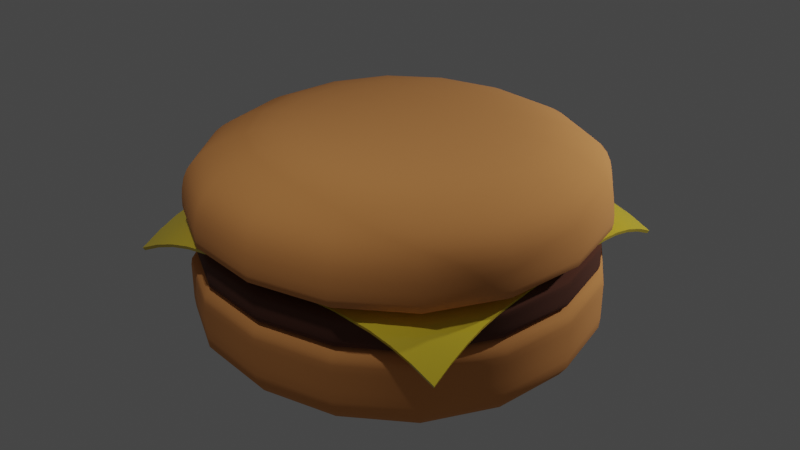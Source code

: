 # Source: burger.blend  (saved by Blender 2.93.20; exported with 4.5.12 LTS)
import bpy
from mathutils import Matrix  # noqa: F401  (used for matrix-valued properties, if any)

bpy.ops.wm.read_factory_settings(use_empty=True)
scene = bpy.context.scene
scene.name = 'Scene'

# ---- collections
col_collection = bpy.data.collections.new('Collection'); scene.collection.children.link(col_collection)

# ---- materials (node trees are filled in below, after node groups)
mat_pan = bpy.data.materials.new('pan')
mat_pan.use_transparent_shadow = False
mat_carne = bpy.data.materials.new('carne')
mat_carne.use_transparent_shadow = False
mat_queso = bpy.data.materials.new('queso')
mat_queso.use_transparent_shadow = False

# ---- node groups
ng_auto_smooth = bpy.data.node_groups.new('Auto Smooth', 'GeometryNodeTree')
_s = ng_auto_smooth.interface.new_socket(name='Geometry', in_out='OUTPUT', socket_type='NodeSocketGeometry')
_s = ng_auto_smooth.interface.new_socket(name='Geometry', in_out='INPUT', socket_type='NodeSocketGeometry')
_s = ng_auto_smooth.interface.new_socket(name='Angle', in_out='INPUT', socket_type='NodeSocketFloat')
_s.subtype = 'ANGLE'
_s.min_value = 0.0
_s.max_value = 3.142
ng_auto_smooth.is_modifier = True
_N = ng_auto_smooth.nodes; _L = ng_auto_smooth.links
n0 = _N.new('NodeGroupOutput'); n0.name = 'Group Output'; n0.location = (480, -100)
n1 = _N.new('NodeGroupInput'); n1.name = 'Group Input'; n1.location = (-420, -300)
n2 = _N.new('NodeGroupInput'); n2.name = 'Group Input.001'; n2.location = (-60, -100)
n3 = _N.new('GeometryNodeSetShadeSmooth'); n3.name = 'Set Shade Smooth'; n3.location = (120, -100)
n3.domain = 'EDGE'
n4 = _N.new('GeometryNodeSetShadeSmooth'); n4.name = 'Set Shade Smooth.001'; n4.location = (300, -100)
n5 = _N.new('GeometryNodeInputMeshEdgeAngle'); n5.name = 'Edge Angle'; n5.location = (-420, -220)
n6 = _N.new('GeometryNodeInputEdgeSmooth'); n6.name = 'Is Edge Smooth'; n6.location = (-60, -160)
n7 = _N.new('GeometryNodeInputShadeSmooth'); n7.name = 'Is Face Smooth'; n7.location = (-240, -340)
n8 = _N.new('FunctionNodeBooleanMath'); n8.name = 'Boolean Math'; n8.location = (-60, -220)
n9 = _N.new('FunctionNodeCompare'); n9.name = 'Compare'; n9.location = (-240, -180)
n9.operation = 'LESS_EQUAL'
_L.new(n5.outputs[0], n9.inputs[0])
_L.new(n4.outputs[0], n0.inputs[0])
_L.new(n1.outputs[1], n9.inputs[1])
_L.new(n9.outputs[0], n8.inputs[0])
_L.new(n7.outputs[0], n8.inputs[1])
_L.new(n2.outputs[0], n3.inputs[0])
_L.new(n6.outputs[0], n3.inputs[1])
_L.new(n3.outputs[0], n4.inputs[0])
_L.new(n8.outputs[0], n3.inputs[2])
n0.is_active_output = True

# ---- material node trees
mat_pan.use_nodes = True; mat_pan.node_tree.nodes.clear()
_N = mat_pan.node_tree.nodes; _L = mat_pan.node_tree.links
n0 = _N.new('ShaderNodeBsdfPrincipled'); n0.name = 'Principled BSDF'; n0.location = (10, 300)
n0.distribution = 'GGX'
n0.subsurface_method = 'BURLEY'
n0.inputs[0].default_value = (0.8, 0.3285, 0.09697, 1.0)
n0.inputs[2].default_value = 1.0
n0.inputs[3].default_value = 1.45
n0.inputs[27].default_value = (0.0, 0.0, 0.0, 1.0)
n0.inputs[28].default_value = 1.0
n1 = _N.new('ShaderNodeOutputMaterial'); n1.name = 'Material Output'; n1.location = (300, 300)
_L.new(n0.outputs[0], n1.inputs[0])
n1.is_active_output = True
mat_carne.use_nodes = True; mat_carne.node_tree.nodes.clear()
_N = mat_carne.node_tree.nodes; _L = mat_carne.node_tree.links
n0 = _N.new('ShaderNodeBsdfPrincipled'); n0.name = 'Principled BSDF'; n0.location = (10, 300)
n0.distribution = 'GGX'
n0.subsurface_method = 'BURLEY'
n0.inputs[0].default_value = (0.1107, 0.03566, 0.0186, 1.0)
n0.inputs[2].default_value = 1.0
n0.inputs[3].default_value = 1.45
n0.inputs[27].default_value = (0.0, 0.0, 0.0, 1.0)
n0.inputs[28].default_value = 1.0
n1 = _N.new('ShaderNodeOutputMaterial'); n1.name = 'Material Output'; n1.location = (300, 300)
_L.new(n0.outputs[0], n1.inputs[0])
n1.is_active_output = True
mat_queso.use_nodes = True; mat_queso.node_tree.nodes.clear()
_N = mat_queso.node_tree.nodes; _L = mat_queso.node_tree.links
n0 = _N.new('ShaderNodeBsdfPrincipled'); n0.name = 'Principled BSDF'; n0.location = (10, 300)
n0.distribution = 'GGX'
n0.subsurface_method = 'BURLEY'
n0.inputs[0].default_value = (0.8, 0.6038, 0.03945, 1.0)
n0.inputs[2].default_value = 0.0
n0.inputs[3].default_value = 1.45
n0.inputs[27].default_value = (0.0, 0.0, 0.0, 1.0)
n0.inputs[28].default_value = 1.0
n1 = _N.new('ShaderNodeOutputMaterial'); n1.name = 'Material Output'; n1.location = (300, 300)
_L.new(n0.outputs[0], n1.inputs[0])
n1.is_active_output = True

# ---- world
world_world = bpy.data.worlds.new('World'); scene.world = world_world
world_world.use_nodes = True; world_world.node_tree.nodes.clear()
_N = world_world.node_tree.nodes; _L = world_world.node_tree.links
n0 = _N.new('ShaderNodeOutputWorld'); n0.name = 'World Output'; n0.location = (300, 300)
n1 = _N.new('ShaderNodeBackground'); n1.name = 'Background'; n1.location = (10, 300)
n1.inputs[0].default_value = (0.05088, 0.05088, 0.05088, 1.0)
_L.new(n1.outputs[0], n0.inputs[0])
n0.is_active_output = True
world_world.color = (0.05088, 0.05088, 0.05088)
world_world.use_sun_shadow = False
world_world.sun_shadow_jitter_overblur = 0.0

# ---- lights
light_point = bpy.data.lights.new('Point', 'POINT')
light_point.transmission_factor = 0.0
light_point.energy = 3000.0
light_point.shadow_soft_size = 0.25
light_point.shadow_maximum_resolution = 0.006
light_point.use_absolute_resolution = True
light_point_001 = bpy.data.lights.new('Point.001', 'POINT')
light_point_001.transmission_factor = 0.0
light_point_001.energy = 1000.0
light_point_001.shadow_soft_size = 0.25
light_point_001.shadow_maximum_resolution = 0.006
light_point_001.use_absolute_resolution = True

# ---- meshes
me_cube_001 = bpy.data.meshes.new('Cube.001')
me_cube_001.from_pydata([(-5.012, -5.012, 0.01097), (-5.012, -5.012, 2.408), (-5.012, 5.012, 0.01097), (-5.012, 5.012, 2.408), (5.012, -5.012, 0.01097), (5.012, -5.012, 2.408), (5.012, 5.012, 0.01097), (5.012, 5.012, 2.408), (-5.012, -5.012, 2.008), (-5.012, 5.012, 2.008), (5.012, 5.012, 2.008), (5.012, -5.012, 2.008), (-5.012, 5.012, 1.075), (5.012, 5.012, 1.075), (5.012, -5.012, 1.075), (-5.012, -5.012, 1.075)], [], [(8, 1, 3, 9), (9, 3, 7, 10), (10, 7, 5, 11), (11, 5, 1, 8), (2, 6, 4, 0), (7, 3, 1, 5), (14, 11, 8, 15), (13, 10, 11, 14), (12, 9, 10, 13), (15, 8, 9, 12), (0, 15, 12, 2), (2, 12, 13, 6), (6, 13, 14, 4), (4, 14, 15, 0)])
me_cube_001.polygons.foreach_set('use_smooth', [True] * 14)
_uv = me_cube_001.uv_layers.new(name='UVMap')
_uv.uv.foreach_set('vector', [0.5832, 0.0, 0.625, 0.0, 0.625, 0.25, 0.5832, 0.25, 0.5832, 0.25, 0.625, 0.25, 0.625, 0.5, 0.5832, 0.5, 0.5832, 0.5, 0.625, 0.5, 0.625, 0.75, 0.5832, 0.75, 0.5832, 0.75, 0.625, 0.75, 0.625, 1.0, 0.5832, 1.0, 0.125, 0.5, 0.375, 0.5, 0.375, 0.75, 0.125, 0.75, 0.625, 0.5, 0.875, 0.5, 0.875, 0.75, 0.625, 0.75, 0.4859, 0.75, 0.5832, 0.75, 0.5832, 1.0, 0.4859, 1.0, 0.4859, 0.5, 0.5832, 0.5, 0.5832, 0.75, 0.4859, 0.75, 0.4859, 0.25, 0.5832, 0.25, 0.5832, 0.5, 0.4859, 0.5, 0.4859, 0.0, 0.5832, 0.0, 0.5832, 0.25, 0.4859, 0.25, 0.375, 0.0, 0.4859, 0.0, 0.4859, 0.25, 0.375, 0.25, 0.375, 0.25, 0.4859, 0.25, 0.4859, 0.5, 0.375, 0.5, 0.375, 0.5, 0.4859, 0.5, 0.4859, 0.75, 0.375, 0.75, 0.375, 0.75, 0.4859, 0.75, 0.4859, 1.0, 0.375, 1.0])
me_cube_001.materials.append(mat_pan)
me_cube_001.use_remesh_fix_poles = True
me_cube_001.use_remesh_preserve_attributes = False
me_cube_001.update()
me_cube_003 = bpy.data.meshes.new('Cube.003')
me_cube_003.from_pydata([(-2.958, -2.958, 0.008266), (-5.072, -5.072, 2.426), (-2.958, 2.958, 0.008266), (-5.072, 5.072, 2.426), (2.958, -2.958, 0.008266), (5.072, -5.072, 2.426), (2.958, 2.958, 0.008266), (5.072, 5.072, 2.426), (-5.111, -5.111, 2.019), (-5.111, 5.111, 2.019), (5.111, 5.111, 2.019), (5.111, -5.111, 2.019), (-5.064, 5.064, 0.9468), (5.064, 5.064, 0.9468), (5.064, -5.064, 0.9468), (-5.064, -5.064, 0.9468), (-4.076, 4.076, 0.3831), (4.076, 4.076, 0.3831), (4.076, -4.076, 0.3831), (-4.076, -4.076, 0.3831)], [], [(8, 1, 3, 9), (9, 3, 7, 10), (10, 7, 5, 11), (11, 5, 1, 8), (2, 6, 4, 0), (7, 3, 1, 5), (14, 11, 8, 15), (13, 10, 11, 14), (12, 9, 10, 13), (15, 8, 9, 12), (19, 15, 12, 16), (16, 12, 13, 17), (17, 13, 14, 18), (18, 14, 15, 19), (4, 18, 19, 0), (6, 17, 18, 4), (2, 16, 17, 6), (0, 19, 16, 2)])
me_cube_003.polygons.foreach_set('use_smooth', [True] * 18)
_uv = me_cube_003.uv_layers.new(name='UVMap')
_uv.uv.foreach_set('vector', [0.5832, 0.0, 0.625, 0.0, 0.625, 0.25, 0.5832, 0.25, 0.5832, 0.25, 0.625, 0.25, 0.625, 0.5, 0.5832, 0.5, 0.5832, 0.5, 0.625, 0.5, 0.625, 0.75, 0.5832, 0.75, 0.5832, 0.75, 0.625, 0.75, 0.625, 1.0, 0.5832, 1.0, 0.125, 0.5, 0.375, 0.5, 0.375, 0.75, 0.125, 0.75, 0.625, 0.5, 0.875, 0.5, 0.875, 0.75, 0.625, 0.75, 0.4859, 0.75, 0.5832, 0.75, 0.5832, 1.0, 0.4859, 1.0, 0.4859, 0.5, 0.5832, 0.5, 0.5832, 0.75, 0.4859, 0.75, 0.4859, 0.25, 0.5832, 0.25, 0.5832, 0.5, 0.4859, 0.5, 0.4859, 0.0, 0.5832, 0.0, 0.5832, 0.25, 0.4859, 0.25, 0.4305, 0.0, 0.4859, 0.0, 0.4859, 0.25, 0.4305, 0.25, 0.4305, 0.25, 0.4859, 0.25, 0.4859, 0.5, 0.4305, 0.5, 0.4305, 0.5, 0.4859, 0.5, 0.4859, 0.75, 0.4305, 0.75, 0.4305, 0.75, 0.4859, 0.75, 0.4859, 1.0, 0.4305, 1.0, 0.375, 0.75, 0.4305, 0.75, 0.4305, 1.0, 0.375, 1.0, 0.375, 0.5, 0.4305, 0.5, 0.4305, 0.75, 0.375, 0.75, 0.375, 0.25, 0.4305, 0.25, 0.4305, 0.5, 0.375, 0.5, 0.375, 0.0, 0.4305, 0.0, 0.4305, 0.25, 0.375, 0.25])
me_cube_003.materials.append(mat_pan)
me_cube_003.use_remesh_fix_poles = True
me_cube_003.use_remesh_preserve_attributes = False
me_cube_003.update()
me_cube_004 = bpy.data.meshes.new('Cube.004')
me_cube_004.from_pydata([(-5.473, -5.473, -0.1144), (-5.473, -5.473, 2.503), (-5.473, 5.473, -0.1144), (-5.473, 5.473, 2.503), (5.473, -5.473, -0.1144), (5.473, -5.473, 2.503), (5.473, 5.473, -0.1144), (5.473, 5.473, 2.503), (-5.473, -5.473, 2.066), (-5.473, 5.473, 2.066), (5.473, 5.473, 2.066), (5.473, -5.473, 2.066), (-5.473, 5.473, 1.047), (5.473, 5.473, 1.047), (5.473, -5.473, 1.047), (-5.473, -5.473, 1.047)], [], [(8, 1, 3, 9), (9, 3, 7, 10), (10, 7, 5, 11), (11, 5, 1, 8), (2, 6, 4, 0), (7, 3, 1, 5), (14, 11, 8, 15), (13, 10, 11, 14), (12, 9, 10, 13), (15, 8, 9, 12), (0, 15, 12, 2), (2, 12, 13, 6), (6, 13, 14, 4), (4, 14, 15, 0)])
me_cube_004.polygons.foreach_set('use_smooth', [True] * 14)
_uv = me_cube_004.uv_layers.new(name='UVMap')
_uv.uv.foreach_set('vector', [0.5832, 0.0, 0.625, 0.0, 0.625, 0.25, 0.5832, 0.25, 0.5832, 0.25, 0.625, 0.25, 0.625, 0.5, 0.5832, 0.5, 0.5832, 0.5, 0.625, 0.5, 0.625, 0.75, 0.5832, 0.75, 0.5832, 0.75, 0.625, 0.75, 0.625, 1.0, 0.5832, 1.0, 0.125, 0.5, 0.375, 0.5, 0.375, 0.75, 0.125, 0.75, 0.625, 0.5, 0.875, 0.5, 0.875, 0.75, 0.625, 0.75, 0.4859, 0.75, 0.5832, 0.75, 0.5832, 1.0, 0.4859, 1.0, 0.4859, 0.5, 0.5832, 0.5, 0.5832, 0.75, 0.4859, 0.75, 0.4859, 0.25, 0.5832, 0.25, 0.5832, 0.5, 0.4859, 0.5, 0.4859, 0.0, 0.5832, 0.0, 0.5832, 0.25, 0.4859, 0.25, 0.375, 0.0, 0.4859, 0.0, 0.4859, 0.25, 0.375, 0.25, 0.375, 0.25, 0.4859, 0.25, 0.4859, 0.5, 0.375, 0.5, 0.375, 0.5, 0.4859, 0.5, 0.4859, 0.75, 0.375, 0.75, 0.375, 0.75, 0.4859, 0.75, 0.4859, 1.0, 0.375, 1.0])
me_cube_004.materials.append(mat_carne)
me_cube_004.use_remesh_fix_poles = True
me_cube_004.use_remesh_preserve_attributes = False
me_cube_004.update()
me_plane = bpy.data.meshes.new('Plane')
me_plane.from_pydata([(-4.131, 3.98, -0.9644), (4.131, 3.98, -0.9644), (-4.131, -3.98, -0.9644), (4.131, -3.98, -0.9644), (-4.131, -3.483, -0.7234), (-4.131, -2.985, -0.5413), (-4.131, -2.488, -0.4169), (-4.131, -1.99, -0.3491), (-4.131, -1.493, -0.3237), (-4.131, -0.9951, -0.3208), (-4.131, -0.4976, -0.3208), (-4.131, -3.902e-08, -0.3208), (-4.131, 0.4976, -0.3208), (-4.131, 0.9951, -0.3208), (-4.131, 1.493, -0.3237), (-4.131, 1.99, -0.3491), (-4.131, 2.488, -0.4169), (-4.131, 2.985, -0.5413), (-4.131, 3.483, -0.7234), (-3.615, 3.98, -0.7154), (-3.098, 3.98, -0.5299), (-2.582, 3.98, -0.4063), (-2.066, 3.98, -0.3435), (-1.549, 3.98, -0.3218), (-1.033, 3.98, -0.3208), (-0.5164, 3.98, -0.3208), (1.768e-09, 3.98, -0.3208), (0.5164, 3.98, -0.3208), (1.033, 3.98, -0.3208), (1.549, 3.98, -0.3218), (2.066, 3.98, -0.3435), (2.582, 3.98, -0.4063), (3.098, 3.98, -0.5299), (3.615, 3.98, -0.7154), (4.131, 3.483, -0.7234), (4.131, 2.985, -0.5413), (4.131, 2.488, -0.4169), (4.131, 1.99, -0.3491), (4.131, 1.493, -0.3237), (4.131, 0.9951, -0.3208), (4.131, 0.4976, -0.3208), (4.131, 6.422e-08, -0.3208), (4.131, -0.4976, -0.3208), (4.131, -0.9951, -0.3208), (4.131, -1.493, -0.3237), (4.131, -1.99, -0.3491), (4.131, -2.488, -0.4169), (4.131, -2.985, -0.5413), (4.131, -3.483, -0.7234), (3.615, -3.98, -0.7154), (3.098, -3.98, -0.5299), (2.582, -3.98, -0.4063), (2.066, -3.98, -0.3435), (1.549, -3.98, -0.3218), (1.033, -3.98, -0.3208), (0.5164, -3.98, -0.3208), (1.768e-09, -3.98, -0.3208), (-0.5164, -3.98, -0.3208), (-1.033, -3.98, -0.3208), (-1.549, -3.98, -0.3218), (-2.066, -3.98, -0.3435), (-2.582, -3.98, -0.4063), (-3.098, -3.98, -0.5299), (-3.615, -3.98, -0.7154), (-3.615, 3.483, -0.5076), (-3.615, 2.985, -0.3731), (-3.615, 2.488, -0.27), (-3.615, 1.99, -0.2132), (-3.615, 1.493, -0.1916), (-3.615, 0.9951, -0.1899), (-3.615, 0.4976, -0.1899), (-3.615, 6.422e-08, -0.1899), (-3.615, -0.4976, -0.1899), (-3.615, -0.9951, -0.1899), (-3.615, -1.493, -0.1916), (-3.615, -1.99, -0.2132), (-3.615, -2.488, -0.27), (-3.615, -2.985, -0.3731), (-3.615, -3.483, -0.5076), (-3.098, 3.483, -0.3703), (-3.098, 2.985, -0.2092), (-3.098, 2.488, -0.1423), (-3.098, 1.99, -0.1089), (-3.098, 1.493, -0.09685), (-3.098, 0.9951, -0.09682), (-3.098, 0.4976, -0.09682), (-3.098, 6.422e-08, -0.09682), (-3.098, -0.4976, -0.09682), (-3.098, -0.9951, -0.09682), (-3.098, -1.493, -0.09685), (-3.098, -1.99, -0.1089), (-3.098, -2.488, -0.1423), (-3.098, -2.985, -0.2092), (-3.098, -3.483, -0.3703), (-2.582, 3.483, -0.2661), (-2.582, 2.985, -0.1448), (-2.582, 2.488, -0.06286), (-2.582, 1.99, -0.04371), (-2.582, 1.493, -0.04168), (-2.582, 0.9951, -0.04168), (-2.582, 0.4976, -0.04168), (-2.582, 6.422e-08, -0.04168), (-2.582, -0.4976, -0.04168), (-2.582, -0.9951, -0.04168), (-2.582, -1.493, -0.04168), (-2.582, -1.99, -0.04371), (-2.582, -2.488, -0.06286), (-2.582, -2.985, -0.1448), (-2.582, -3.483, -0.2661), (-2.066, 3.483, -0.2127), (-2.066, 2.985, -0.112), (-2.066, 2.488, -0.04739), (-2.066, 1.99, -0.02461), (-2.066, 1.493, -0.02442), (-2.066, 0.9951, -0.02442), (-2.066, 0.4976, -0.02442), (-2.066, 6.422e-08, -0.02442), (-2.066, -0.4976, -0.02442), (-2.066, -0.9951, -0.02442), (-2.066, -1.493, -0.02442), (-2.066, -1.99, -0.02461), (-2.066, -2.488, -0.04739), (-2.066, -2.985, -0.112), (-2.066, -3.483, -0.2127), (-1.549, 3.483, -0.1944), (-1.549, 2.985, -0.1023), (-1.549, 2.488, -0.04587), (-1.549, 1.99, -0.02461), (-1.549, 1.493, -0.02442), (-1.549, 0.9951, -0.02442), (-1.549, 0.4976, -0.02442), (-1.549, 6.422e-08, -0.02442), (-1.549, -0.4976, -0.02442), (-1.549, -0.9951, -0.02442), (-1.549, -1.493, -0.02442), (-1.549, -1.99, -0.02461), (-1.549, -2.488, -0.04587), (-1.549, -2.985, -0.1023), (-1.549, -3.483, -0.1944), (-1.033, 3.483, -0.194), (-1.033, 2.985, -0.1023), (-1.033, 2.488, -0.04587), (-1.033, 1.99, -0.02461), (-1.033, 1.493, -0.02442), (-1.033, 0.9951, -0.02442), (-1.033, 0.4976, -0.02442), (-1.033, 6.422e-08, -0.02442), (-1.033, -0.4976, -0.02442), (-1.033, -0.9951, -0.02442), (-1.033, -1.493, -0.02442), (-1.033, -1.99, -0.02461), (-1.033, -2.488, -0.04587), (-1.033, -2.985, -0.1023), (-1.033, -3.483, -0.194), (-0.5164, 3.483, -0.194), (-0.5164, 2.985, -0.1023), (-0.5164, 2.488, -0.04587), (-0.5164, 1.99, -0.02461), (-0.5164, 1.493, -0.02442), (-0.5164, 0.9951, -0.02442), (-0.5164, 0.4976, -0.02442), (-0.5164, 6.422e-08, -0.02442), (-0.5164, -0.4976, -0.02442), (-0.5164, -0.9951, -0.02442), (-0.5164, -1.493, -0.02442), (-0.5164, -1.99, -0.02461), (-0.5164, -2.488, -0.04587), (-0.5164, -2.985, -0.1023), (-0.5164, -3.483, -0.194), (1.768e-09, 3.483, -0.194), (1.768e-09, 2.985, -0.1023), (1.768e-09, 2.488, -0.04587), (1.768e-09, 1.99, -0.02461), (1.768e-09, 1.493, -0.02442), (1.768e-09, 0.9951, -0.02442), (1.768e-09, 0.4976, -0.02442), (1.768e-09, 6.422e-08, -0.02442), (1.768e-09, -0.4976, -0.02442), (1.768e-09, -0.9951, -0.02442), (1.768e-09, -1.493, -0.02442), (1.768e-09, -1.99, -0.02461), (1.768e-09, -2.488, -0.04587), (1.768e-09, -2.985, -0.1023), (1.768e-09, -3.483, -0.194), (0.5164, 3.483, -0.194), (0.5164, 2.985, -0.1023), (0.5164, 2.488, -0.04587), (0.5164, 1.99, -0.02461), (0.5164, 1.493, -0.02442), (0.5164, 0.9951, -0.02442), (0.5164, 0.4976, -0.02442), (0.5164, 6.422e-08, -0.02442), (0.5164, -0.4976, -0.02442), (0.5164, -0.9951, -0.02442), (0.5164, -1.493, -0.02442), (0.5164, -1.99, -0.02461), (0.5164, -2.488, -0.04587), (0.5164, -2.985, -0.1023), (0.5164, -3.483, -0.194), (1.033, 3.483, -0.194), (1.033, 2.985, -0.1023), (1.033, 2.488, -0.04587), (1.033, 1.99, -0.02461), (1.033, 1.493, -0.02442), (1.033, 0.9951, -0.02442), (1.033, 0.4976, -0.02442), (1.033, 6.422e-08, -0.02442), (1.033, -0.4976, -0.02442), (1.033, -0.9951, -0.02442), (1.033, -1.493, -0.02442), (1.033, -1.99, -0.02461), (1.033, -2.488, -0.04587), (1.033, -2.985, -0.1023), (1.033, -3.483, -0.194), (1.549, 3.483, -0.1944), (1.549, 2.985, -0.1023), (1.549, 2.488, -0.04587), (1.549, 1.99, -0.02461), (1.549, 1.493, -0.02442), (1.549, 0.9951, -0.02442), (1.549, 0.4976, -0.02442), (1.549, 6.422e-08, -0.02442), (1.549, -0.4976, -0.02442), (1.549, -0.9951, -0.02442), (1.549, -1.493, -0.02442), (1.549, -1.99, -0.02461), (1.549, -2.488, -0.04587), (1.549, -2.985, -0.1023), (1.549, -3.483, -0.1944), (2.066, 3.483, -0.2127), (2.066, 2.985, -0.112), (2.066, 2.488, -0.04739), (2.066, 1.99, -0.02461), (2.066, 1.493, -0.02442), (2.066, 0.9951, -0.02442), (2.066, 0.4976, -0.02442), (2.066, 6.422e-08, -0.02442), (2.066, -0.4976, -0.02442), (2.066, -0.9951, -0.02442), (2.066, -1.493, -0.02442), (2.066, -1.99, -0.02461), (2.066, -2.488, -0.04739), (2.066, -2.985, -0.112), (2.066, -3.483, -0.2127), (2.582, 3.483, -0.2661), (2.582, 2.985, -0.1448), (2.582, 2.488, -0.06286), (2.582, 1.99, -0.04371), (2.582, 1.493, -0.04168), (2.582, 0.9951, -0.04168), (2.582, 0.4976, -0.04168), (2.582, 6.422e-08, -0.04168), (2.582, -0.4976, -0.04168), (2.582, -0.9951, -0.04168), (2.582, -1.493, -0.04168), (2.582, -1.99, -0.04371), (2.582, -2.488, -0.06286), (2.582, -2.985, -0.1448), (2.582, -3.483, -0.2661), (3.098, 3.483, -0.3703), (3.098, 2.985, -0.2092), (3.098, 2.488, -0.1423), (3.098, 1.99, -0.1089), (3.098, 1.493, -0.09685), (3.098, 0.9951, -0.09682), (3.098, 0.4976, -0.09682), (3.098, 6.422e-08, -0.09682), (3.098, -0.4976, -0.09682), (3.098, -0.9951, -0.09682), (3.098, -1.493, -0.09685), (3.098, -1.99, -0.1089), (3.098, -2.488, -0.1423), (3.098, -2.985, -0.2092), (3.098, -3.483, -0.3703), (3.615, 3.483, -0.5076), (3.615, 2.985, -0.3731), (3.615, 2.488, -0.27), (3.615, 1.99, -0.2132), (3.615, 1.493, -0.1916), (3.615, 0.9951, -0.1899), (3.615, 0.4976, -0.1899), (3.615, 6.422e-08, -0.1899), (3.615, -0.4976, -0.1899), (3.615, -0.9951, -0.1899), (3.615, -1.493, -0.1916), (3.615, -1.99, -0.2132), (3.615, -2.488, -0.27), (3.615, -2.985, -0.3731), (3.615, -3.483, -0.5076)], [], [(288, 48, 3, 49), (4, 78, 63, 2), (78, 93, 62, 63), (93, 108, 61, 62), (108, 123, 60, 61), (123, 138, 59, 60), (138, 153, 58, 59), (153, 168, 57, 58), (168, 183, 56, 57), (183, 198, 55, 56), (198, 213, 54, 55), (213, 228, 53, 54), (228, 243, 52, 53), (243, 258, 51, 52), (258, 273, 50, 51), (273, 288, 49, 50), (0, 19, 64, 18), (18, 64, 65, 17), (17, 65, 66, 16), (16, 66, 67, 15), (15, 67, 68, 14), (14, 68, 69, 13), (13, 69, 70, 12), (12, 70, 71, 11), (11, 71, 72, 10), (10, 72, 73, 9), (9, 73, 74, 8), (8, 74, 75, 7), (7, 75, 76, 6), (6, 76, 77, 5), (5, 77, 78, 4), (19, 20, 79, 64), (64, 79, 80, 65), (65, 80, 81, 66), (66, 81, 82, 67), (67, 82, 83, 68), (68, 83, 84, 69), (69, 84, 85, 70), (70, 85, 86, 71), (71, 86, 87, 72), (72, 87, 88, 73), (73, 88, 89, 74), (74, 89, 90, 75), (75, 90, 91, 76), (76, 91, 92, 77), (77, 92, 93, 78), (20, 21, 94, 79), (79, 94, 95, 80), (80, 95, 96, 81), (81, 96, 97, 82), (82, 97, 98, 83), (83, 98, 99, 84), (84, 99, 100, 85), (85, 100, 101, 86), (86, 101, 102, 87), (87, 102, 103, 88), (88, 103, 104, 89), (89, 104, 105, 90), (90, 105, 106, 91), (91, 106, 107, 92), (92, 107, 108, 93), (21, 22, 109, 94), (94, 109, 110, 95), (95, 110, 111, 96), (96, 111, 112, 97), (97, 112, 113, 98), (98, 113, 114, 99), (99, 114, 115, 100), (100, 115, 116, 101), (101, 116, 117, 102), (102, 117, 118, 103), (103, 118, 119, 104), (104, 119, 120, 105), (105, 120, 121, 106), (106, 121, 122, 107), (107, 122, 123, 108), (22, 23, 124, 109), (109, 124, 125, 110), (110, 125, 126, 111), (111, 126, 127, 112), (112, 127, 128, 113), (113, 128, 129, 114), (114, 129, 130, 115), (115, 130, 131, 116), (116, 131, 132, 117), (117, 132, 133, 118), (118, 133, 134, 119), (119, 134, 135, 120), (120, 135, 136, 121), (121, 136, 137, 122), (122, 137, 138, 123), (23, 24, 139, 124), (124, 139, 140, 125), (125, 140, 141, 126), (126, 141, 142, 127), (127, 142, 143, 128), (128, 143, 144, 129), (129, 144, 145, 130), (130, 145, 146, 131), (131, 146, 147, 132), (132, 147, 148, 133), (133, 148, 149, 134), (134, 149, 150, 135), (135, 150, 151, 136), (136, 151, 152, 137), (137, 152, 153, 138), (24, 25, 154, 139), (139, 154, 155, 140), (140, 155, 156, 141), (141, 156, 157, 142), (142, 157, 158, 143), (143, 158, 159, 144), (144, 159, 160, 145), (145, 160, 161, 146), (146, 161, 162, 147), (147, 162, 163, 148), (148, 163, 164, 149), (149, 164, 165, 150), (150, 165, 166, 151), (151, 166, 167, 152), (152, 167, 168, 153), (25, 26, 169, 154), (154, 169, 170, 155), (155, 170, 171, 156), (156, 171, 172, 157), (157, 172, 173, 158), (158, 173, 174, 159), (159, 174, 175, 160), (160, 175, 176, 161), (161, 176, 177, 162), (162, 177, 178, 163), (163, 178, 179, 164), (164, 179, 180, 165), (165, 180, 181, 166), (166, 181, 182, 167), (167, 182, 183, 168), (26, 27, 184, 169), (169, 184, 185, 170), (170, 185, 186, 171), (171, 186, 187, 172), (172, 187, 188, 173), (173, 188, 189, 174), (174, 189, 190, 175), (175, 190, 191, 176), (176, 191, 192, 177), (177, 192, 193, 178), (178, 193, 194, 179), (179, 194, 195, 180), (180, 195, 196, 181), (181, 196, 197, 182), (182, 197, 198, 183), (27, 28, 199, 184), (184, 199, 200, 185), (185, 200, 201, 186), (186, 201, 202, 187), (187, 202, 203, 188), (188, 203, 204, 189), (189, 204, 205, 190), (190, 205, 206, 191), (191, 206, 207, 192), (192, 207, 208, 193), (193, 208, 209, 194), (194, 209, 210, 195), (195, 210, 211, 196), (196, 211, 212, 197), (197, 212, 213, 198), (28, 29, 214, 199), (199, 214, 215, 200), (200, 215, 216, 201), (201, 216, 217, 202), (202, 217, 218, 203), (203, 218, 219, 204), (204, 219, 220, 205), (205, 220, 221, 206), (206, 221, 222, 207), (207, 222, 223, 208), (208, 223, 224, 209), (209, 224, 225, 210), (210, 225, 226, 211), (211, 226, 227, 212), (212, 227, 228, 213), (29, 30, 229, 214), (214, 229, 230, 215), (215, 230, 231, 216), (216, 231, 232, 217), (217, 232, 233, 218), (218, 233, 234, 219), (219, 234, 235, 220), (220, 235, 236, 221), (221, 236, 237, 222), (222, 237, 238, 223), (223, 238, 239, 224), (224, 239, 240, 225), (225, 240, 241, 226), (226, 241, 242, 227), (227, 242, 243, 228), (30, 31, 244, 229), (229, 244, 245, 230), (230, 245, 246, 231), (231, 246, 247, 232), (232, 247, 248, 233), (233, 248, 249, 234), (234, 249, 250, 235), (235, 250, 251, 236), (236, 251, 252, 237), (237, 252, 253, 238), (238, 253, 254, 239), (239, 254, 255, 240), (240, 255, 256, 241), (241, 256, 257, 242), (242, 257, 258, 243), (31, 32, 259, 244), (244, 259, 260, 245), (245, 260, 261, 246), (246, 261, 262, 247), (247, 262, 263, 248), (248, 263, 264, 249), (249, 264, 265, 250), (250, 265, 266, 251), (251, 266, 267, 252), (252, 267, 268, 253), (253, 268, 269, 254), (254, 269, 270, 255), (255, 270, 271, 256), (256, 271, 272, 257), (257, 272, 273, 258), (32, 33, 274, 259), (259, 274, 275, 260), (260, 275, 276, 261), (261, 276, 277, 262), (262, 277, 278, 263), (263, 278, 279, 264), (264, 279, 280, 265), (265, 280, 281, 266), (266, 281, 282, 267), (267, 282, 283, 268), (268, 283, 284, 269), (269, 284, 285, 270), (270, 285, 286, 271), (271, 286, 287, 272), (272, 287, 288, 273), (33, 1, 34, 274), (274, 34, 35, 275), (275, 35, 36, 276), (276, 36, 37, 277), (277, 37, 38, 278), (278, 38, 39, 279), (279, 39, 40, 280), (280, 40, 41, 281), (281, 41, 42, 282), (282, 42, 43, 283), (283, 43, 44, 284), (284, 44, 45, 285), (285, 45, 46, 286), (286, 46, 47, 287), (287, 47, 48, 288)])
me_plane.polygons.foreach_set('use_smooth', [True] * 256)
_uv = me_plane.uv_layers.new(name='UVMap')
_uv.uv.foreach_set('vector', [0.9375, 0.9375, 1.0, 0.9375, 1.0, 1.0, 0.9375, 1.0, 0.0, 0.9375, 0.0625, 0.9375, 0.0625, 1.0, 0.0, 1.0, 0.0625, 0.9375, 0.125, 0.9375, 0.125, 1.0, 0.0625, 1.0, 0.125, 0.9375, 0.1875, 0.9375, 0.1875, 1.0, 0.125, 1.0, 0.1875, 0.9375, 0.25, 0.9375, 0.25, 1.0, 0.1875, 1.0, 0.25, 0.9375, 0.3125, 0.9375, 0.3125, 1.0, 0.25, 1.0, 0.3125, 0.9375, 0.375, 0.9375, 0.375, 1.0, 0.3125, 1.0, 0.375, 0.9375, 0.4375, 0.9375, 0.4375, 1.0, 0.375, 1.0, 0.4375, 0.9375, 0.5, 0.9375, 0.5, 1.0, 0.4375, 1.0, 0.5, 0.9375, 0.5625, 0.9375, 0.5625, 1.0, 0.5, 1.0, 0.5625, 0.9375, 0.625, 0.9375, 0.625, 1.0, 0.5625, 1.0, 0.625, 0.9375, 0.6875, 0.9375, 0.6875, 1.0, 0.625, 1.0, 0.6875, 0.9375, 0.75, 0.9375, 0.75, 1.0, 0.6875, 1.0, 0.75, 0.9375, 0.8125, 0.9375, 0.8125, 1.0, 0.75, 1.0, 0.8125, 0.9375, 0.875, 0.9375, 0.875, 1.0, 0.8125, 1.0, 0.875, 0.9375, 0.9375, 0.9375, 0.9375, 1.0, 0.875, 1.0, 0.0, 0.0, 0.0625, 0.0, 0.0625, 0.0625, 0.0, 0.0625, 0.0, 0.0625, 0.0625, 0.0625, 0.0625, 0.125, 0.0, 0.125, 0.0, 0.125, 0.0625, 0.125, 0.0625, 0.1875, 0.0, 0.1875, 0.0, 0.1875, 0.0625, 0.1875, 0.0625, 0.25, 0.0, 0.25, 0.0, 0.25, 0.0625, 0.25, 0.0625, 0.3125, 0.0, 0.3125, 0.0, 0.3125, 0.0625, 0.3125, 0.0625, 0.375, 0.0, 0.375, 0.0, 0.375, 0.0625, 0.375, 0.0625, 0.4375, 0.0, 0.4375, 0.0, 0.4375, 0.0625, 0.4375, 0.0625, 0.5, 0.0, 0.5, 0.0, 0.5, 0.0625, 0.5, 0.0625, 0.5625, 0.0, 0.5625, 0.0, 0.5625, 0.0625, 0.5625, 0.0625, 0.625, 0.0, 0.625, 0.0, 0.625, 0.0625, 0.625, 0.0625, 0.6875, 0.0, 0.6875, 0.0, 0.6875, 0.0625, 0.6875, 0.0625, 0.75, 0.0, 0.75, 0.0, 0.75, 0.0625, 0.75, 0.0625, 0.8125, 0.0, 0.8125, 0.0, 0.8125, 0.0625, 0.8125, 0.0625, 0.875, 0.0, 0.875, 0.0, 0.875, 0.0625, 0.875, 0.0625, 0.9375, 0.0, 0.9375, 0.0625, 0.0, 0.125, 0.0, 0.125, 0.0625, 0.0625, 0.0625, 0.0625, 0.0625, 0.125, 0.0625, 0.125, 0.125, 0.0625, 0.125, 0.0625, 0.125, 0.125, 0.125, 0.125, 0.1875, 0.0625, 0.1875, 0.0625, 0.1875, 0.125, 0.1875, 0.125, 0.25, 0.0625, 0.25, 0.0625, 0.25, 0.125, 0.25, 0.125, 0.3125, 0.0625, 0.3125, 0.0625, 0.3125, 0.125, 0.3125, 0.125, 0.375, 0.0625, 0.375, 0.0625, 0.375, 0.125, 0.375, 0.125, 0.4375, 0.0625, 0.4375, 0.0625, 0.4375, 0.125, 0.4375, 0.125, 0.5, 0.0625, 0.5, 0.0625, 0.5, 0.125, 0.5, 0.125, 0.5625, 0.0625, 0.5625, 0.0625, 0.5625, 0.125, 0.5625, 0.125, 0.625, 0.0625, 0.625, 0.0625, 0.625, 0.125, 0.625, 0.125, 0.6875, 0.0625, 0.6875, 0.0625, 0.6875, 0.125, 0.6875, 0.125, 0.75, 0.0625, 0.75, 0.0625, 0.75, 0.125, 0.75, 0.125, 0.8125, 0.0625, 0.8125, 0.0625, 0.8125, 0.125, 0.8125, 0.125, 0.875, 0.0625, 0.875, 0.0625, 0.875, 0.125, 0.875, 0.125, 0.9375, 0.0625, 0.9375, 0.125, 0.0, 0.1875, 0.0, 0.1875, 0.0625, 0.125, 0.0625, 0.125, 0.0625, 0.1875, 0.0625, 0.1875, 0.125, 0.125, 0.125, 0.125, 0.125, 0.1875, 0.125, 0.1875, 0.1875, 0.125, 0.1875, 0.125, 0.1875, 0.1875, 0.1875, 0.1875, 0.25, 0.125, 0.25, 0.125, 0.25, 0.1875, 0.25, 0.1875, 0.3125, 0.125, 0.3125, 0.125, 0.3125, 0.1875, 0.3125, 0.1875, 0.375, 0.125, 0.375, 0.125, 0.375, 0.1875, 0.375, 0.1875, 0.4375, 0.125, 0.4375, 0.125, 0.4375, 0.1875, 0.4375, 0.1875, 0.5, 0.125, 0.5, 0.125, 0.5, 0.1875, 0.5, 0.1875, 0.5625, 0.125, 0.5625, 0.125, 0.5625, 0.1875, 0.5625, 0.1875, 0.625, 0.125, 0.625, 0.125, 0.625, 0.1875, 0.625, 0.1875, 0.6875, 0.125, 0.6875, 0.125, 0.6875, 0.1875, 0.6875, 0.1875, 0.75, 0.125, 0.75, 0.125, 0.75, 0.1875, 0.75, 0.1875, 0.8125, 0.125, 0.8125, 0.125, 0.8125, 0.1875, 0.8125, 0.1875, 0.875, 0.125, 0.875, 0.125, 0.875, 0.1875, 0.875, 0.1875, 0.9375, 0.125, 0.9375, 0.1875, 0.0, 0.25, 0.0, 0.25, 0.0625, 0.1875, 0.0625, 0.1875, 0.0625, 0.25, 0.0625, 0.25, 0.125, 0.1875, 0.125, 0.1875, 0.125, 0.25, 0.125, 0.25, 0.1875, 0.1875, 0.1875, 0.1875, 0.1875, 0.25, 0.1875, 0.25, 0.25, 0.1875, 0.25, 0.1875, 0.25, 0.25, 0.25, 0.25, 0.3125, 0.1875, 0.3125, 0.1875, 0.3125, 0.25, 0.3125, 0.25, 0.375, 0.1875, 0.375, 0.1875, 0.375, 0.25, 0.375, 0.25, 0.4375, 0.1875, 0.4375, 0.1875, 0.4375, 0.25, 0.4375, 0.25, 0.5, 0.1875, 0.5, 0.1875, 0.5, 0.25, 0.5, 0.25, 0.5625, 0.1875, 0.5625, 0.1875, 0.5625, 0.25, 0.5625, 0.25, 0.625, 0.1875, 0.625, 0.1875, 0.625, 0.25, 0.625, 0.25, 0.6875, 0.1875, 0.6875, 0.1875, 0.6875, 0.25, 0.6875, 0.25, 0.75, 0.1875, 0.75, 0.1875, 0.75, 0.25, 0.75, 0.25, 0.8125, 0.1875, 0.8125, 0.1875, 0.8125, 0.25, 0.8125, 0.25, 0.875, 0.1875, 0.875, 0.1875, 0.875, 0.25, 0.875, 0.25, 0.9375, 0.1875, 0.9375, 0.25, 0.0, 0.3125, 0.0, 0.3125, 0.0625, 0.25, 0.0625, 0.25, 0.0625, 0.3125, 0.0625, 0.3125, 0.125, 0.25, 0.125, 0.25, 0.125, 0.3125, 0.125, 0.3125, 0.1875, 0.25, 0.1875, 0.25, 0.1875, 0.3125, 0.1875, 0.3125, 0.25, 0.25, 0.25, 0.25, 0.25, 0.3125, 0.25, 0.3125, 0.3125, 0.25, 0.3125, 0.25, 0.3125, 0.3125, 0.3125, 0.3125, 0.375, 0.25, 0.375, 0.25, 0.375, 0.3125, 0.375, 0.3125, 0.4375, 0.25, 0.4375, 0.25, 0.4375, 0.3125, 0.4375, 0.3125, 0.5, 0.25, 0.5, 0.25, 0.5, 0.3125, 0.5, 0.3125, 0.5625, 0.25, 0.5625, 0.25, 0.5625, 0.3125, 0.5625, 0.3125, 0.625, 0.25, 0.625, 0.25, 0.625, 0.3125, 0.625, 0.3125, 0.6875, 0.25, 0.6875, 0.25, 0.6875, 0.3125, 0.6875, 0.3125, 0.75, 0.25, 0.75, 0.25, 0.75, 0.3125, 0.75, 0.3125, 0.8125, 0.25, 0.8125, 0.25, 0.8125, 0.3125, 0.8125, 0.3125, 0.875, 0.25, 0.875, 0.25, 0.875, 0.3125, 0.875, 0.3125, 0.9375, 0.25, 0.9375, 0.3125, 0.0, 0.375, 0.0, 0.375, 0.0625, 0.3125, 0.0625, 0.3125, 0.0625, 0.375, 0.0625, 0.375, 0.125, 0.3125, 0.125, 0.3125, 0.125, 0.375, 0.125, 0.375, 0.1875, 0.3125, 0.1875, 0.3125, 0.1875, 0.375, 0.1875, 0.375, 0.25, 0.3125, 0.25, 0.3125, 0.25, 0.375, 0.25, 0.375, 0.3125, 0.3125, 0.3125, 0.3125, 0.3125, 0.375, 0.3125, 0.375, 0.375, 0.3125, 0.375, 0.3125, 0.375, 0.375, 0.375, 0.375, 0.4375, 0.3125, 0.4375, 0.3125, 0.4375, 0.375, 0.4375, 0.375, 0.5, 0.3125, 0.5, 0.3125, 0.5, 0.375, 0.5, 0.375, 0.5625, 0.3125, 0.5625, 0.3125, 0.5625, 0.375, 0.5625, 0.375, 0.625, 0.3125, 0.625, 0.3125, 0.625, 0.375, 0.625, 0.375, 0.6875, 0.3125, 0.6875, 0.3125, 0.6875, 0.375, 0.6875, 0.375, 0.75, 0.3125, 0.75, 0.3125, 0.75, 0.375, 0.75, 0.375, 0.8125, 0.3125, 0.8125, 0.3125, 0.8125, 0.375, 0.8125, 0.375, 0.875, 0.3125, 0.875, 0.3125, 0.875, 0.375, 0.875, 0.375, 0.9375, 0.3125, 0.9375, 0.375, 0.0, 0.4375, 0.0, 0.4375, 0.0625, 0.375, 0.0625, 0.375, 0.0625, 0.4375, 0.0625, 0.4375, 0.125, 0.375, 0.125, 0.375, 0.125, 0.4375, 0.125, 0.4375, 0.1875, 0.375, 0.1875, 0.375, 0.1875, 0.4375, 0.1875, 0.4375, 0.25, 0.375, 0.25, 0.375, 0.25, 0.4375, 0.25, 0.4375, 0.3125, 0.375, 0.3125, 0.375, 0.3125, 0.4375, 0.3125, 0.4375, 0.375, 0.375, 0.375, 0.375, 0.375, 0.4375, 0.375, 0.4375, 0.4375, 0.375, 0.4375, 0.375, 0.4375, 0.4375, 0.4375, 0.4375, 0.5, 0.375, 0.5, 0.375, 0.5, 0.4375, 0.5, 0.4375, 0.5625, 0.375, 0.5625, 0.375, 0.5625, 0.4375, 0.5625, 0.4375, 0.625, 0.375, 0.625, 0.375, 0.625, 0.4375, 0.625, 0.4375, 0.6875, 0.375, 0.6875, 0.375, 0.6875, 0.4375, 0.6875, 0.4375, 0.75, 0.375, 0.75, 0.375, 0.75, 0.4375, 0.75, 0.4375, 0.8125, 0.375, 0.8125, 0.375, 0.8125, 0.4375, 0.8125, 0.4375, 0.875, 0.375, 0.875, 0.375, 0.875, 0.4375, 0.875, 0.4375, 0.9375, 0.375, 0.9375, 0.4375, 0.0, 0.5, 0.0, 0.5, 0.0625, 0.4375, 0.0625, 0.4375, 0.0625, 0.5, 0.0625, 0.5, 0.125, 0.4375, 0.125, 0.4375, 0.125, 0.5, 0.125, 0.5, 0.1875, 0.4375, 0.1875, 0.4375, 0.1875, 0.5, 0.1875, 0.5, 0.25, 0.4375, 0.25, 0.4375, 0.25, 0.5, 0.25, 0.5, 0.3125, 0.4375, 0.3125, 0.4375, 0.3125, 0.5, 0.3125, 0.5, 0.375, 0.4375, 0.375, 0.4375, 0.375, 0.5, 0.375, 0.5, 0.4375, 0.4375, 0.4375, 0.4375, 0.4375, 0.5, 0.4375, 0.5, 0.5, 0.4375, 0.5, 0.4375, 0.5, 0.5, 0.5, 0.5, 0.5625, 0.4375, 0.5625, 0.4375, 0.5625, 0.5, 0.5625, 0.5, 0.625, 0.4375, 0.625, 0.4375, 0.625, 0.5, 0.625, 0.5, 0.6875, 0.4375, 0.6875, 0.4375, 0.6875, 0.5, 0.6875, 0.5, 0.75, 0.4375, 0.75, 0.4375, 0.75, 0.5, 0.75, 0.5, 0.8125, 0.4375, 0.8125, 0.4375, 0.8125, 0.5, 0.8125, 0.5, 0.875, 0.4375, 0.875, 0.4375, 0.875, 0.5, 0.875, 0.5, 0.9375, 0.4375, 0.9375, 0.5, 0.0, 0.5625, 0.0, 0.5625, 0.0625, 0.5, 0.0625, 0.5, 0.0625, 0.5625, 0.0625, 0.5625, 0.125, 0.5, 0.125, 0.5, 0.125, 0.5625, 0.125, 0.5625, 0.1875, 0.5, 0.1875, 0.5, 0.1875, 0.5625, 0.1875, 0.5625, 0.25, 0.5, 0.25, 0.5, 0.25, 0.5625, 0.25, 0.5625, 0.3125, 0.5, 0.3125, 0.5, 0.3125, 0.5625, 0.3125, 0.5625, 0.375, 0.5, 0.375, 0.5, 0.375, 0.5625, 0.375, 0.5625, 0.4375, 0.5, 0.4375, 0.5, 0.4375, 0.5625, 0.4375, 0.5625, 0.5, 0.5, 0.5, 0.5, 0.5, 0.5625, 0.5, 0.5625, 0.5625, 0.5, 0.5625, 0.5, 0.5625, 0.5625, 0.5625, 0.5625, 0.625, 0.5, 0.625, 0.5, 0.625, 0.5625, 0.625, 0.5625, 0.6875, 0.5, 0.6875, 0.5, 0.6875, 0.5625, 0.6875, 0.5625, 0.75, 0.5, 0.75, 0.5, 0.75, 0.5625, 0.75, 0.5625, 0.8125, 0.5, 0.8125, 0.5, 0.8125, 0.5625, 0.8125, 0.5625, 0.875, 0.5, 0.875, 0.5, 0.875, 0.5625, 0.875, 0.5625, 0.9375, 0.5, 0.9375, 0.5625, 0.0, 0.625, 0.0, 0.625, 0.0625, 0.5625, 0.0625, 0.5625, 0.0625, 0.625, 0.0625, 0.625, 0.125, 0.5625, 0.125, 0.5625, 0.125, 0.625, 0.125, 0.625, 0.1875, 0.5625, 0.1875, 0.5625, 0.1875, 0.625, 0.1875, 0.625, 0.25, 0.5625, 0.25, 0.5625, 0.25, 0.625, 0.25, 0.625, 0.3125, 0.5625, 0.3125, 0.5625, 0.3125, 0.625, 0.3125, 0.625, 0.375, 0.5625, 0.375, 0.5625, 0.375, 0.625, 0.375, 0.625, 0.4375, 0.5625, 0.4375, 0.5625, 0.4375, 0.625, 0.4375, 0.625, 0.5, 0.5625, 0.5, 0.5625, 0.5, 0.625, 0.5, 0.625, 0.5625, 0.5625, 0.5625, 0.5625, 0.5625, 0.625, 0.5625, 0.625, 0.625, 0.5625, 0.625, 0.5625, 0.625, 0.625, 0.625, 0.625, 0.6875, 0.5625, 0.6875, 0.5625, 0.6875, 0.625, 0.6875, 0.625, 0.75, 0.5625, 0.75, 0.5625, 0.75, 0.625, 0.75, 0.625, 0.8125, 0.5625, 0.8125, 0.5625, 0.8125, 0.625, 0.8125, 0.625, 0.875, 0.5625, 0.875, 0.5625, 0.875, 0.625, 0.875, 0.625, 0.9375, 0.5625, 0.9375, 0.625, 0.0, 0.6875, 0.0, 0.6875, 0.0625, 0.625, 0.0625, 0.625, 0.0625, 0.6875, 0.0625, 0.6875, 0.125, 0.625, 0.125, 0.625, 0.125, 0.6875, 0.125, 0.6875, 0.1875, 0.625, 0.1875, 0.625, 0.1875, 0.6875, 0.1875, 0.6875, 0.25, 0.625, 0.25, 0.625, 0.25, 0.6875, 0.25, 0.6875, 0.3125, 0.625, 0.3125, 0.625, 0.3125, 0.6875, 0.3125, 0.6875, 0.375, 0.625, 0.375, 0.625, 0.375, 0.6875, 0.375, 0.6875, 0.4375, 0.625, 0.4375, 0.625, 0.4375, 0.6875, 0.4375, 0.6875, 0.5, 0.625, 0.5, 0.625, 0.5, 0.6875, 0.5, 0.6875, 0.5625, 0.625, 0.5625, 0.625, 0.5625, 0.6875, 0.5625, 0.6875, 0.625, 0.625, 0.625, 0.625, 0.625, 0.6875, 0.625, 0.6875, 0.6875, 0.625, 0.6875, 0.625, 0.6875, 0.6875, 0.6875, 0.6875, 0.75, 0.625, 0.75, 0.625, 0.75, 0.6875, 0.75, 0.6875, 0.8125, 0.625, 0.8125, 0.625, 0.8125, 0.6875, 0.8125, 0.6875, 0.875, 0.625, 0.875, 0.625, 0.875, 0.6875, 0.875, 0.6875, 0.9375, 0.625, 0.9375, 0.6875, 0.0, 0.75, 0.0, 0.75, 0.0625, 0.6875, 0.0625, 0.6875, 0.0625, 0.75, 0.0625, 0.75, 0.125, 0.6875, 0.125, 0.6875, 0.125, 0.75, 0.125, 0.75, 0.1875, 0.6875, 0.1875, 0.6875, 0.1875, 0.75, 0.1875, 0.75, 0.25, 0.6875, 0.25, 0.6875, 0.25, 0.75, 0.25, 0.75, 0.3125, 0.6875, 0.3125, 0.6875, 0.3125, 0.75, 0.3125, 0.75, 0.375, 0.6875, 0.375, 0.6875, 0.375, 0.75, 0.375, 0.75, 0.4375, 0.6875, 0.4375, 0.6875, 0.4375, 0.75, 0.4375, 0.75, 0.5, 0.6875, 0.5, 0.6875, 0.5, 0.75, 0.5, 0.75, 0.5625, 0.6875, 0.5625, 0.6875, 0.5625, 0.75, 0.5625, 0.75, 0.625, 0.6875, 0.625, 0.6875, 0.625, 0.75, 0.625, 0.75, 0.6875, 0.6875, 0.6875, 0.6875, 0.6875, 0.75, 0.6875, 0.75, 0.75, 0.6875, 0.75, 0.6875, 0.75, 0.75, 0.75, 0.75, 0.8125, 0.6875, 0.8125, 0.6875, 0.8125, 0.75, 0.8125, 0.75, 0.875, 0.6875, 0.875, 0.6875, 0.875, 0.75, 0.875, 0.75, 0.9375, 0.6875, 0.9375, 0.75, 0.0, 0.8125, 0.0, 0.8125, 0.0625, 0.75, 0.0625, 0.75, 0.0625, 0.8125, 0.0625, 0.8125, 0.125, 0.75, 0.125, 0.75, 0.125, 0.8125, 0.125, 0.8125, 0.1875, 0.75, 0.1875, 0.75, 0.1875, 0.8125, 0.1875, 0.8125, 0.25, 0.75, 0.25, 0.75, 0.25, 0.8125, 0.25, 0.8125, 0.3125, 0.75, 0.3125, 0.75, 0.3125, 0.8125, 0.3125, 0.8125, 0.375, 0.75, 0.375, 0.75, 0.375, 0.8125, 0.375, 0.8125, 0.4375, 0.75, 0.4375, 0.75, 0.4375, 0.8125, 0.4375, 0.8125, 0.5, 0.75, 0.5, 0.75, 0.5, 0.8125, 0.5, 0.8125, 0.5625, 0.75, 0.5625, 0.75, 0.5625, 0.8125, 0.5625, 0.8125, 0.625, 0.75, 0.625, 0.75, 0.625, 0.8125, 0.625, 0.8125, 0.6875, 0.75, 0.6875, 0.75, 0.6875, 0.8125, 0.6875, 0.8125, 0.75, 0.75, 0.75, 0.75, 0.75, 0.8125, 0.75, 0.8125, 0.8125, 0.75, 0.8125, 0.75, 0.8125, 0.8125, 0.8125, 0.8125, 0.875, 0.75, 0.875, 0.75, 0.875, 0.8125, 0.875, 0.8125, 0.9375, 0.75, 0.9375, 0.8125, 0.0, 0.875, 0.0, 0.875, 0.0625, 0.8125, 0.0625, 0.8125, 0.0625, 0.875, 0.0625, 0.875, 0.125, 0.8125, 0.125, 0.8125, 0.125, 0.875, 0.125, 0.875, 0.1875, 0.8125, 0.1875, 0.8125, 0.1875, 0.875, 0.1875, 0.875, 0.25, 0.8125, 0.25, 0.8125, 0.25, 0.875, 0.25, 0.875, 0.3125, 0.8125, 0.3125, 0.8125, 0.3125, 0.875, 0.3125, 0.875, 0.375, 0.8125, 0.375, 0.8125, 0.375, 0.875, 0.375, 0.875, 0.4375, 0.8125, 0.4375, 0.8125, 0.4375, 0.875, 0.4375, 0.875, 0.5, 0.8125, 0.5, 0.8125, 0.5, 0.875, 0.5, 0.875, 0.5625, 0.8125, 0.5625, 0.8125, 0.5625, 0.875, 0.5625, 0.875, 0.625, 0.8125, 0.625, 0.8125, 0.625, 0.875, 0.625, 0.875, 0.6875, 0.8125, 0.6875, 0.8125, 0.6875, 0.875, 0.6875, 0.875, 0.75, 0.8125, 0.75, 0.8125, 0.75, 0.875, 0.75, 0.875, 0.8125, 0.8125, 0.8125, 0.8125, 0.8125, 0.875, 0.8125, 0.875, 0.875, 0.8125, 0.875, 0.8125, 0.875, 0.875, 0.875, 0.875, 0.9375, 0.8125, 0.9375, 0.875, 0.0, 0.9375, 0.0, 0.9375, 0.0625, 0.875, 0.0625, 0.875, 0.0625, 0.9375, 0.0625, 0.9375, 0.125, 0.875, 0.125, 0.875, 0.125, 0.9375, 0.125, 0.9375, 0.1875, 0.875, 0.1875, 0.875, 0.1875, 0.9375, 0.1875, 0.9375, 0.25, 0.875, 0.25, 0.875, 0.25, 0.9375, 0.25, 0.9375, 0.3125, 0.875, 0.3125, 0.875, 0.3125, 0.9375, 0.3125, 0.9375, 0.375, 0.875, 0.375, 0.875, 0.375, 0.9375, 0.375, 0.9375, 0.4375, 0.875, 0.4375, 0.875, 0.4375, 0.9375, 0.4375, 0.9375, 0.5, 0.875, 0.5, 0.875, 0.5, 0.9375, 0.5, 0.9375, 0.5625, 0.875, 0.5625, 0.875, 0.5625, 0.9375, 0.5625, 0.9375, 0.625, 0.875, 0.625, 0.875, 0.625, 0.9375, 0.625, 0.9375, 0.6875, 0.875, 0.6875, 0.875, 0.6875, 0.9375, 0.6875, 0.9375, 0.75, 0.875, 0.75, 0.875, 0.75, 0.9375, 0.75, 0.9375, 0.8125, 0.875, 0.8125, 0.875, 0.8125, 0.9375, 0.8125, 0.9375, 0.875, 0.875, 0.875, 0.875, 0.875, 0.9375, 0.875, 0.9375, 0.9375, 0.875, 0.9375, 0.9375, 0.0, 1.0, 0.0, 1.0, 0.0625, 0.9375, 0.0625, 0.9375, 0.0625, 1.0, 0.0625, 1.0, 0.125, 0.9375, 0.125, 0.9375, 0.125, 1.0, 0.125, 1.0, 0.1875, 0.9375, 0.1875, 0.9375, 0.1875, 1.0, 0.1875, 1.0, 0.25, 0.9375, 0.25, 0.9375, 0.25, 1.0, 0.25, 1.0, 0.3125, 0.9375, 0.3125, 0.9375, 0.3125, 1.0, 0.3125, 1.0, 0.375, 0.9375, 0.375, 0.9375, 0.375, 1.0, 0.375, 1.0, 0.4375, 0.9375, 0.4375, 0.9375, 0.4375, 1.0, 0.4375, 1.0, 0.5, 0.9375, 0.5, 0.9375, 0.5, 1.0, 0.5, 1.0, 0.5625, 0.9375, 0.5625, 0.9375, 0.5625, 1.0, 0.5625, 1.0, 0.625, 0.9375, 0.625, 0.9375, 0.625, 1.0, 0.625, 1.0, 0.6875, 0.9375, 0.6875, 0.9375, 0.6875, 1.0, 0.6875, 1.0, 0.75, 0.9375, 0.75, 0.9375, 0.75, 1.0, 0.75, 1.0, 0.8125, 0.9375, 0.8125, 0.9375, 0.8125, 1.0, 0.8125, 1.0, 0.875, 0.9375, 0.875, 0.9375, 0.875, 1.0, 0.875, 1.0, 0.9375, 0.9375, 0.9375])
me_plane.materials.append(mat_queso)
me_plane.use_remesh_fix_poles = True
me_plane.use_remesh_preserve_attributes = False
me_plane.update()

# ---- objects
ob_cube = bpy.data.objects.new('Cube', me_cube_001)
ob_point = bpy.data.objects.new('Point', light_point)
ob_cube_001 = bpy.data.objects.new('Cube.001', me_cube_003)
ob_cube_002 = bpy.data.objects.new('Cube.002', me_cube_004)
ob_plane = bpy.data.objects.new('Plane', me_plane)
ob_point_001 = bpy.data.objects.new('Point.001', light_point_001)

# ---- transforms, parenting, visibility, modifiers, constraints
ob_cube.location = (0.0, 0.0, 0.0)
_m = ob_cube.modifiers.new('Subdivision', 'SUBSURF')
_m.levels = 4
ob_point.location = (10.0, 10.0, 10.0)
ob_cube_001.location = (0.0, 0.0, 5.329)
ob_cube_001.rotation_euler = (-3.144, -0.009201, -0.00244)
_m = ob_cube_001.modifiers.new('Subdivision', 'SUBSURF')
_m.levels = 4
ob_cube_002.location = (0.0, 0.0, 1.95)
ob_cube_002.scale = (0.8933, 0.8933, 0.4387)
_m = ob_cube_002.modifiers.new('Subdivision', 'SUBSURF')
_m.levels = 4
ob_plane.location = (0.0, 0.0, 3.231)
_m = ob_plane.modifiers.new('Solidify', 'SOLIDIFY')
_m.thickness = 0.08
_m = ob_plane.modifiers.new('Auto Smooth', 'NODES')
_m.node_group = ng_auto_smooth
_gi = [s.identifier for s in ng_auto_smooth.interface.items_tree if s.item_type == 'SOCKET' and s.in_out == 'INPUT']
_m[_gi[1]] = 0.5236  # Angle
ob_point_001.location = (0.4529, -7.452, 13.72)

# ---- collection membership
scene.collection.objects.link(ob_cube)
scene.collection.objects.link(ob_point)
scene.collection.objects.link(ob_cube_001)
scene.collection.objects.link(ob_cube_002)
scene.collection.objects.link(ob_plane)
scene.collection.objects.link(ob_point_001)

# ---- scene / render settings (as saved in the file)
scene.frame_start = 1; scene.frame_end = 250; scene.frame_set(74)
scene.render.engine = 'BLENDER_EEVEE_NEXT'
scene.cycles.use_denoising = False
scene.cycles.samples = 128
scene.cycles.sampling_pattern = 'TABULATED_SOBOL'
scene.cycles.use_adaptive_sampling = False
scene.cycles.use_light_tree = False
scene.view_settings.view_transform = 'Filmic'
bpy.context.view_layer.update()

# ---- added for rendering (the .blend has no active camera): camera
cam_auto = bpy.data.cameras.new('AutoCamera')
cam_auto.lens = 50.0
cam_auto.sensor_width = 36.0
cam_auto.clip_end = 1000.0
ob_auto_camera = bpy.data.objects.new('AutoCamera', cam_auto)
scene.collection.objects.link(ob_auto_camera)
ob_auto_camera.location = (14.326, -17.181, 14.1477)
ob_auto_camera.rotation_euler = (1.09748, -7.21219e-08, 0.694738)
scene.camera = ob_auto_camera
bpy.context.view_layer.update()
